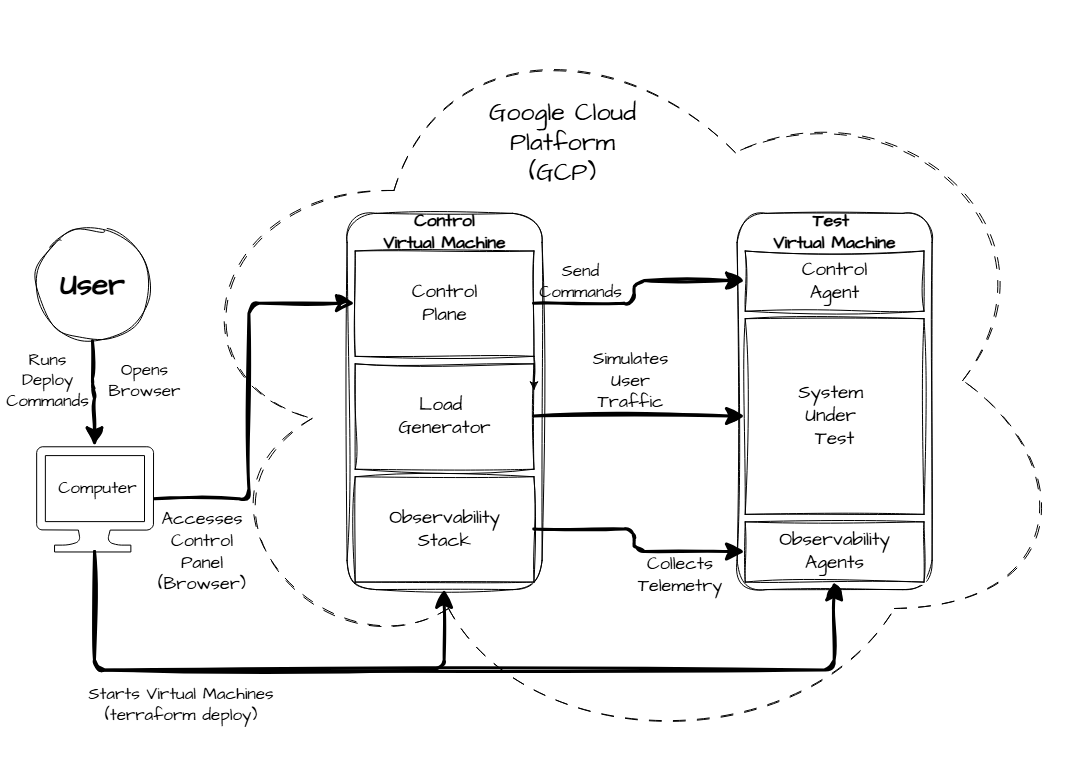

The diagram above was exported from draw.io. Its source (the exported page's mxGraphModel, read from the mxfile embedded in the PNG):
<mxGraphModel dx="1708" dy="922" grid="1" gridSize="10" guides="1" tooltips="1" connect="1" arrows="1" fold="1" page="1" pageScale="1" pageWidth="1100" pageHeight="850" math="0" shadow="0" adaptiveColors="none">
  <root>
    <mxCell id="0" />
    <mxCell id="1" parent="0" />
    <mxCell id="sDx5TotpMNBNQfAn3Gzi-2" connectable="0" parent="1" style="group" value="" vertex="1">
      <mxGeometry height="760" width="1050" x="40" y="30" as="geometry" />
    </mxCell>
    <mxCell id="E_3boccvNVyPT9G13iqF-1" parent="sDx5TotpMNBNQfAn3Gzi-2" style="ellipse;shape=cloud;whiteSpace=wrap;html=1;fillColor=none;dashed=1;dashPattern=12 12;sketch=1;curveFitting=1;jiggle=2;rounded=1;labelBackgroundColor=none;" value="" vertex="1">
      <mxGeometry height="760" width="910.0617541904629" x="139.93824580953708" as="geometry" />
    </mxCell>
    <mxCell id="E_3boccvNVyPT9G13iqF-2" parent="sDx5TotpMNBNQfAn3Gzi-2" style="rounded=1;whiteSpace=wrap;html=1;fillColor=none;sketch=1;curveFitting=1;jiggle=2;labelBackgroundColor=none;" value="" vertex="1">
      <mxGeometry height="376.23762376237624" width="195.01323304081347" x="710.6012908018758" y="212.86831683168316" as="geometry" />
    </mxCell>
    <mxCell id="E_3boccvNVyPT9G13iqF-3" parent="sDx5TotpMNBNQfAn3Gzi-2" style="rounded=1;whiteSpace=wrap;html=1;fillColor=none;sketch=1;curveFitting=1;jiggle=2;labelBackgroundColor=none;" value="" vertex="1">
      <mxGeometry height="376.23762376237624" width="195.01323304081347" x="320.5748247202489" y="212.86831683168316" as="geometry" />
    </mxCell>
    <mxCell id="E_3boccvNVyPT9G13iqF-4" edge="1" parent="sDx5TotpMNBNQfAn3Gzi-2" source="E_3boccvNVyPT9G13iqF-5" style="edgeStyle=orthogonalEdgeStyle;rounded=1;orthogonalLoop=1;jettySize=auto;html=1;exitX=1;exitY=0.5;exitDx=0;exitDy=0;flowAnimation=0;sketch=1;curveFitting=1;jiggle=2;labelBackgroundColor=none;fontColor=default;strokeWidth=3;endSize=12;" target="E_3boccvNVyPT9G13iqF-11">
      <mxGeometry relative="1" as="geometry" />
    </mxCell>
    <mxCell id="E_3boccvNVyPT9G13iqF-5" parent="sDx5TotpMNBNQfAn3Gzi-2" style="rounded=0;whiteSpace=wrap;html=1;sketch=1;curveFitting=1;jiggle=2;labelBackgroundColor=none;align=center;verticalAlign=middle;fontFamily=Architects Daughter;fontSource=https%3A%2F%2Ffonts.googleapis.com%2Fcss%3Ffamily%3DArchitects%2BDaughter;fontSize=12;" value="&lt;font style=&quot;font-size: 19px;&quot;&gt;Observability&lt;/font&gt;&lt;div&gt;&lt;font style=&quot;font-size: 19px;&quot;&gt;Stack&lt;/font&gt;&lt;/div&gt;" vertex="1">
      <mxGeometry height="105.34653465346534" width="178.76213028741236" x="328.70037609694947" y="476.2346534653465" as="geometry" />
    </mxCell>
    <mxCell id="E_3boccvNVyPT9G13iqF-6" edge="1" parent="sDx5TotpMNBNQfAn3Gzi-2" source="E_3boccvNVyPT9G13iqF-7" style="edgeStyle=orthogonalEdgeStyle;rounded=1;orthogonalLoop=1;jettySize=auto;html=1;exitX=1;exitY=0.5;exitDx=0;exitDy=0;entryX=0;entryY=0.5;entryDx=0;entryDy=0;sketch=1;curveFitting=1;jiggle=2;labelBackgroundColor=none;fontColor=default;strokeWidth=3;endSize=12;" target="E_3boccvNVyPT9G13iqF-12">
      <mxGeometry relative="1" as="geometry" />
    </mxCell>
    <mxCell id="E_3boccvNVyPT9G13iqF-7" parent="sDx5TotpMNBNQfAn3Gzi-2" style="rounded=0;whiteSpace=wrap;html=1;sketch=1;curveFitting=1;jiggle=2;labelBackgroundColor=none;align=center;verticalAlign=middle;fontFamily=Architects Daughter;fontSource=https%3A%2F%2Ffonts.googleapis.com%2Fcss%3Ffamily%3DArchitects%2BDaughter;fontSize=12;" value="&lt;font style=&quot;font-size: 19px;&quot;&gt;Load&amp;nbsp;&lt;/font&gt;&lt;div&gt;&lt;font style=&quot;font-size: 19px;&quot;&gt;Generator&lt;/font&gt;&lt;/div&gt;" vertex="1">
      <mxGeometry height="105.34653465346534" width="178.76213028741236" x="328.70037609694947" y="363.36336633663365" as="geometry" />
    </mxCell>
    <mxCell id="E_3boccvNVyPT9G13iqF-8" edge="1" parent="sDx5TotpMNBNQfAn3Gzi-2" source="E_3boccvNVyPT9G13iqF-9" style="edgeStyle=orthogonalEdgeStyle;rounded=1;orthogonalLoop=1;jettySize=auto;html=1;exitX=1;exitY=0.5;exitDx=0;exitDy=0;sketch=1;curveFitting=1;jiggle=2;labelBackgroundColor=none;fontColor=default;strokeWidth=3;endSize=12;" target="E_3boccvNVyPT9G13iqF-10">
      <mxGeometry relative="1" as="geometry" />
    </mxCell>
    <mxCell id="sDx5TotpMNBNQfAn3Gzi-3" edge="1" parent="sDx5TotpMNBNQfAn3Gzi-2" source="E_3boccvNVyPT9G13iqF-9" style="edgeStyle=orthogonalEdgeStyle;rounded=0;sketch=1;hachureGap=4;jiggle=2;curveFitting=1;orthogonalLoop=1;jettySize=auto;html=1;exitX=1;exitY=1;exitDx=0;exitDy=0;entryX=1;entryY=0.25;entryDx=0;entryDy=0;fontFamily=Architects Daughter;fontSource=https%3A%2F%2Ffonts.googleapis.com%2Fcss%3Ffamily%3DArchitects%2BDaughter;" target="E_3boccvNVyPT9G13iqF-7">
      <mxGeometry relative="1" as="geometry" />
    </mxCell>
    <mxCell id="E_3boccvNVyPT9G13iqF-9" parent="sDx5TotpMNBNQfAn3Gzi-2" style="rounded=0;whiteSpace=wrap;html=1;sketch=1;curveFitting=1;jiggle=2;labelBackgroundColor=none;align=center;verticalAlign=middle;fontFamily=Architects Daughter;fontSource=https%3A%2F%2Ffonts.googleapis.com%2Fcss%3Ffamily%3DArchitects%2BDaughter;fontSize=12;" value="&lt;font style=&quot;font-size: 19px;&quot;&gt;Control&lt;/font&gt;&lt;div&gt;&lt;font style=&quot;font-size: 19px;&quot;&gt;Plane&lt;/font&gt;&lt;/div&gt;" vertex="1">
      <mxGeometry height="105.34653465346534" width="178.76213028741236" x="328.70037609694947" y="250.49207920792077" as="geometry" />
    </mxCell>
    <mxCell id="E_3boccvNVyPT9G13iqF-10" parent="sDx5TotpMNBNQfAn3Gzi-2" style="rounded=0;whiteSpace=wrap;html=1;sketch=1;curveFitting=1;jiggle=2;labelBackgroundColor=none;align=center;verticalAlign=middle;fontFamily=Architects Daughter;fontSource=https%3A%2F%2Ffonts.googleapis.com%2Fcss%3Ffamily%3DArchitects%2BDaughter;fontSize=12;" value="&lt;font style=&quot;font-size: 19px;&quot;&gt;Control&lt;/font&gt;&lt;div&gt;&lt;font style=&quot;font-size: 19px;&quot;&gt;Agent&lt;/font&gt;&lt;/div&gt;" vertex="1">
      <mxGeometry height="60.198019801980195" width="178.76213028741236" x="718.7268421785764" y="250.49207920792077" as="geometry" />
    </mxCell>
    <mxCell id="E_3boccvNVyPT9G13iqF-11" parent="sDx5TotpMNBNQfAn3Gzi-2" style="rounded=0;whiteSpace=wrap;html=1;sketch=1;curveFitting=1;jiggle=2;labelBackgroundColor=none;align=center;verticalAlign=middle;fontFamily=Architects Daughter;fontSource=https%3A%2F%2Ffonts.googleapis.com%2Fcss%3Ffamily%3DArchitects%2BDaughter;fontSize=12;" value="&lt;font style=&quot;font-size: 19px;&quot;&gt;Observability&lt;/font&gt;&lt;div&gt;&lt;font style=&quot;font-size: 19px;&quot;&gt;Agents&lt;/font&gt;&lt;/div&gt;" vertex="1">
      <mxGeometry height="60.198019801980195" width="178.76213028741236" x="718.7268421785764" y="521.3831683168318" as="geometry" />
    </mxCell>
    <mxCell id="E_3boccvNVyPT9G13iqF-12" parent="sDx5TotpMNBNQfAn3Gzi-2" style="rounded=0;whiteSpace=wrap;html=1;sketch=1;curveFitting=1;jiggle=2;labelBackgroundColor=none;align=center;verticalAlign=middle;fontFamily=Architects Daughter;fontSource=https%3A%2F%2Ffonts.googleapis.com%2Fcss%3Ffamily%3DArchitects%2BDaughter;fontSize=12;" value="&lt;font style=&quot;font-size: 19px;&quot;&gt;System&amp;nbsp;&lt;/font&gt;&lt;div&gt;&lt;font style=&quot;font-size: 19px;&quot;&gt;Under&amp;nbsp;&lt;/font&gt;&lt;/div&gt;&lt;div&gt;&lt;font style=&quot;font-size: 19px;&quot;&gt;Test&lt;br&gt;&lt;/font&gt;&lt;/div&gt;" vertex="1">
      <mxGeometry height="195.64356435643563" width="178.76213028741236" x="718.7268421785764" y="318.21485148514853" as="geometry" />
    </mxCell>
    <mxCell id="E_3boccvNVyPT9G13iqF-13" parent="sDx5TotpMNBNQfAn3Gzi-2" style="text;html=1;whiteSpace=wrap;strokeColor=none;fillColor=none;align=center;verticalAlign=middle;rounded=1;sketch=1;curveFitting=1;jiggle=2;labelBackgroundColor=none;fontFamily=Architects Daughter;fontSource=https%3A%2F%2Ffonts.googleapis.com%2Fcss%3Ffamily%3DArchitects%2BDaughter;fontSize=17;" value="&lt;font&gt;Send Commands&lt;/font&gt;" vertex="1">
      <mxGeometry height="22.574257425742573" width="48.75330826020337" x="529.9991605144635" y="269.3039603960396" as="geometry" />
    </mxCell>
    <mxCell id="E_3boccvNVyPT9G13iqF-14" parent="sDx5TotpMNBNQfAn3Gzi-2" style="text;html=1;whiteSpace=wrap;strokeColor=none;fillColor=none;align=center;verticalAlign=middle;rounded=1;sketch=1;curveFitting=1;jiggle=2;labelBackgroundColor=none;fontFamily=Architects Daughter;fontSource=https%3A%2F%2Ffonts.googleapis.com%2Fcss%3Ffamily%3DArchitects%2BDaughter;fontSize=18;" value="&lt;font&gt;Simulates&lt;br&gt;User Traffic&lt;/font&gt;" vertex="1">
      <mxGeometry height="22.574257425742573" width="93.44384083205645" x="558.2472024887403" y="368.71287128712873" as="geometry" />
    </mxCell>
    <mxCell id="E_3boccvNVyPT9G13iqF-15" parent="sDx5TotpMNBNQfAn3Gzi-2" style="text;html=1;whiteSpace=wrap;strokeColor=none;fillColor=none;align=center;verticalAlign=middle;rounded=1;sketch=1;curveFitting=1;jiggle=2;labelBackgroundColor=none;fontFamily=Architects Daughter;fontSource=https%3A%2F%2Ffonts.googleapis.com%2Fcss%3Ffamily%3DArchitects%2BDaughter;fontSize=18;" value="&lt;font&gt;Collects&lt;/font&gt;&lt;div&gt;Telemetry&lt;/div&gt;" vertex="1">
      <mxGeometry height="30.099009900990097" width="97.50661652040674" x="604.9691229047686" y="559.0069306930693" as="geometry" />
    </mxCell>
    <mxCell id="E_3boccvNVyPT9G13iqF-16" edge="1" parent="sDx5TotpMNBNQfAn3Gzi-2" source="E_3boccvNVyPT9G13iqF-21" style="edgeStyle=orthogonalEdgeStyle;rounded=1;orthogonalLoop=1;jettySize=auto;html=1;exitX=1;exitY=0.5;exitDx=0;exitDy=0;sketch=1;curveFitting=1;jiggle=2;labelBackgroundColor=none;fontColor=default;strokeWidth=3;endSize=12;entryX=0;entryY=0.5;entryDx=0;entryDy=0;shadow=0;exitPerimeter=0;" target="E_3boccvNVyPT9G13iqF-9">
      <mxGeometry relative="1" as="geometry">
        <mxPoint x="-28.823884477875282" y="438.6108910891089" as="sourcePoint" />
        <mxPoint x="288.072619213447" y="303.16534653465345" as="targetPoint" />
      </mxGeometry>
    </mxCell>
    <mxCell id="E_3boccvNVyPT9G13iqF-17" parent="sDx5TotpMNBNQfAn3Gzi-2" style="ellipse;whiteSpace=wrap;html=1;aspect=fixed;sketch=1;curveFitting=1;jiggle=2;rounded=0;labelBackgroundColor=none;fillColor=none;align=center;verticalAlign=middle;fontFamily=Architects Daughter;fontSource=https%3A%2F%2Ffonts.googleapis.com%2Fcss%3Ffamily%3DArchitects%2BDaughter;fontSize=12;" value="&lt;h1&gt;&lt;font style=&quot;font-size: 30px;&quot;&gt;User&lt;/font&gt;&lt;/h1&gt;" vertex="1">
      <mxGeometry height="112.87128712871286" width="112.87128712871286" x="10" y="227.9178217821782" as="geometry" />
    </mxCell>
    <mxCell id="E_3boccvNVyPT9G13iqF-18" parent="sDx5TotpMNBNQfAn3Gzi-2" style="text;html=1;whiteSpace=wrap;strokeColor=none;fillColor=none;align=center;verticalAlign=middle;rounded=1;sketch=1;curveFitting=1;jiggle=2;labelBackgroundColor=none;fontFamily=Architects Daughter;fontSource=https%3A%2F%2Ffonts.googleapis.com%2Fcss%3Ffamily%3DArchitects%2BDaughter;fontSize=15;" value="&lt;h3&gt;Test&amp;nbsp;&lt;br&gt;Virtual Machine&lt;/h3&gt;" vertex="1">
      <mxGeometry height="22.57" width="134.99" x="740.61" y="220.39999999999998" as="geometry" />
    </mxCell>
    <mxCell id="E_3boccvNVyPT9G13iqF-19" parent="sDx5TotpMNBNQfAn3Gzi-2" style="text;html=1;whiteSpace=wrap;strokeColor=none;fillColor=none;align=center;verticalAlign=middle;rounded=1;sketch=1;curveFitting=1;jiggle=2;labelBackgroundColor=none;fontFamily=Architects Daughter;fontSource=https%3A%2F%2Ffonts.googleapis.com%2Fcss%3Ffamily%3DArchitects%2BDaughter;fontSize=15;" value="&lt;h3&gt;Control&lt;br&gt;Virtual Machine&lt;/h3&gt;" vertex="1">
      <mxGeometry height="22.57" width="134.96" x="350.6" y="220.39999999999998" as="geometry" />
    </mxCell>
    <mxCell id="E_3boccvNVyPT9G13iqF-20" parent="sDx5TotpMNBNQfAn3Gzi-2" style="text;html=1;whiteSpace=wrap;strokeColor=none;fillColor=none;align=center;verticalAlign=middle;rounded=0;fontFamily=Architects Daughter;fontSource=https%3A%2F%2Ffonts.googleapis.com%2Fcss%3Ffamily%3DArchitects%2BDaughter;labelBackgroundColor=none;" value="&lt;font style=&quot;font-size: 25px;&quot;&gt;Google Cloud Platform (GCP)&lt;/font&gt;&lt;div&gt;&lt;br&gt;&lt;/div&gt;" vertex="1">
      <mxGeometry height="90.29702970297029" width="162.51102753401122" x="455.0003008775596" y="104.9970297029703" as="geometry" />
    </mxCell>
    <mxCell id="E_3boccvNVyPT9G13iqF-21" parent="sDx5TotpMNBNQfAn3Gzi-2" style="sketch=0;aspect=fixed;pointerEvents=1;shadow=0;dashed=0;html=1;labelPosition=center;verticalLabelPosition=bottom;verticalAlign=top;align=center;shape=mxgraph.azure.computer;rounded=0;fontFamily=Architects Daughter;fontSource=https%3A%2F%2Ffonts.googleapis.com%2Fcss%3Ffamily%3DArchitects%2BDaughter;fontSize=12;labelBackgroundColor=none;" value="" vertex="1">
      <mxGeometry height="105.34653465346534" width="117.0550495049505" x="10" y="446.1356435643564" as="geometry" />
    </mxCell>
    <mxCell id="E_3boccvNVyPT9G13iqF-22" edge="1" parent="sDx5TotpMNBNQfAn3Gzi-2" source="E_3boccvNVyPT9G13iqF-17" style="edgeStyle=orthogonalEdgeStyle;rounded=1;orthogonalLoop=1;jettySize=auto;html=1;exitX=0.5;exitY=1;exitDx=0;exitDy=0;sketch=1;curveFitting=1;jiggle=2;labelBackgroundColor=none;fontColor=default;strokeWidth=3;endSize=12;entryX=0.5;entryY=0;entryDx=0;entryDy=0;shadow=0;entryPerimeter=0;" target="E_3boccvNVyPT9G13iqF-21">
      <mxGeometry relative="1" as="geometry">
        <mxPoint x="223.06820819984216" y="626.7297029702971" as="sourcePoint" />
        <mxPoint x="415.64377582764547" y="431.08613861386135" as="targetPoint" />
      </mxGeometry>
    </mxCell>
    <mxCell id="E_3boccvNVyPT9G13iqF-23" parent="sDx5TotpMNBNQfAn3Gzi-2" style="text;html=1;whiteSpace=wrap;strokeColor=none;fillColor=none;align=center;verticalAlign=middle;rounded=1;sketch=1;curveFitting=1;jiggle=2;labelBackgroundColor=none;fontFamily=Architects Daughter;fontSource=https%3A%2F%2Ffonts.googleapis.com%2Fcss%3Ffamily%3DArchitects%2BDaughter;fontSize=17;" value="&lt;div&gt;&lt;span style=&quot;background-color: transparent; color: light-dark(rgb(0, 0, 0), rgb(255, 255, 255));&quot;&gt;Opens&lt;/span&gt;&lt;/div&gt;&lt;div&gt;&lt;font&gt;Browser&lt;br&gt;&lt;/font&gt;&lt;/div&gt;" vertex="1">
      <mxGeometry height="70.98" width="96.87" x="70" y="345" as="geometry" />
    </mxCell>
    <mxCell id="E_3boccvNVyPT9G13iqF-24" parent="sDx5TotpMNBNQfAn3Gzi-2" style="text;html=1;whiteSpace=wrap;strokeColor=none;fillColor=none;align=center;verticalAlign=middle;rounded=1;sketch=1;curveFitting=1;jiggle=2;labelBackgroundColor=none;fontFamily=Architects Daughter;fontSource=https%3A%2F%2Ffonts.googleapis.com%2Fcss%3Ffamily%3DArchitects%2BDaughter;fontSize=18;" value="Accesses&lt;div&gt;Control Panel&lt;/div&gt;&lt;div&gt;(Browser)&lt;/div&gt;" vertex="1">
      <mxGeometry height="83.37" width="98.12" x="127.05999999999999" y="509.8" as="geometry" />
    </mxCell>
    <mxCell id="E_3boccvNVyPT9G13iqF-25" parent="sDx5TotpMNBNQfAn3Gzi-2" style="text;html=1;whiteSpace=wrap;strokeColor=none;fillColor=none;align=center;verticalAlign=middle;rounded=1;sketch=1;curveFitting=1;jiggle=2;labelBackgroundColor=none;fontFamily=Architects Daughter;fontSource=https%3A%2F%2Ffonts.googleapis.com%2Fcss%3Ffamily%3DArchitects%2BDaughter;fontSize=17;" value="Computer" vertex="1">
      <mxGeometry height="22.574257425742573" width="48.75330826020337" x="46.56498119515253" y="476.2346534653465" as="geometry" />
    </mxCell>
    <mxCell id="sDx5TotpMNBNQfAn3Gzi-8" edge="1" parent="sDx5TotpMNBNQfAn3Gzi-2" source="E_3boccvNVyPT9G13iqF-21" style="edgeStyle=orthogonalEdgeStyle;rounded=1;orthogonalLoop=1;jettySize=auto;html=1;exitX=0.5;exitY=1;exitDx=0;exitDy=0;sketch=1;curveFitting=1;jiggle=2;labelBackgroundColor=none;fontColor=default;strokeWidth=3;endSize=12;entryX=0.5;entryY=1;entryDx=0;entryDy=0;shadow=0;exitPerimeter=0;" target="E_3boccvNVyPT9G13iqF-11">
      <mxGeometry relative="1" as="geometry">
        <Array as="points">
          <mxPoint x="68" y="670" />
          <mxPoint x="808" y="670" />
        </Array>
        <mxPoint x="280" y="400" as="sourcePoint" />
        <mxPoint x="283" y="505" as="targetPoint" />
      </mxGeometry>
    </mxCell>
    <mxCell id="sDx5TotpMNBNQfAn3Gzi-9" edge="1" parent="sDx5TotpMNBNQfAn3Gzi-2" source="E_3boccvNVyPT9G13iqF-21" style="edgeStyle=orthogonalEdgeStyle;rounded=1;orthogonalLoop=1;jettySize=auto;html=1;exitX=0.5;exitY=1;exitDx=0;exitDy=0;sketch=1;curveFitting=1;jiggle=2;labelBackgroundColor=none;fontColor=default;strokeWidth=3;endSize=12;shadow=0;exitPerimeter=0;entryX=0.5;entryY=1;entryDx=0;entryDy=0;" target="E_3boccvNVyPT9G13iqF-3">
      <mxGeometry relative="1" as="geometry">
        <Array as="points">
          <mxPoint x="68" y="670" />
          <mxPoint x="418" y="670" />
        </Array>
        <mxPoint x="320" y="720" as="sourcePoint" />
        <mxPoint x="430" y="690" as="targetPoint" />
      </mxGeometry>
    </mxCell>
    <mxCell id="sDx5TotpMNBNQfAn3Gzi-6" parent="sDx5TotpMNBNQfAn3Gzi-2" style="text;html=1;whiteSpace=wrap;strokeColor=none;fillColor=none;align=center;verticalAlign=middle;rounded=1;sketch=1;curveFitting=1;jiggle=2;labelBackgroundColor=none;fontFamily=Architects Daughter;fontSource=https%3A%2F%2Ffonts.googleapis.com%2Fcss%3Ffamily%3DArchitects%2BDaughter;fontSize=17;arcSize=50;" value="Starts Virtual Machines&lt;br&gt;(terraform deploy)" vertex="1">
      <mxGeometry height="32.57" width="190" x="60" y="687.43" as="geometry" />
    </mxCell>
    <mxCell id="sDx5TotpMNBNQfAn3Gzi-12" parent="sDx5TotpMNBNQfAn3Gzi-2" style="text;html=1;whiteSpace=wrap;strokeColor=none;fillColor=none;align=center;verticalAlign=middle;rounded=1;sketch=1;curveFitting=1;jiggle=2;labelBackgroundColor=none;fontFamily=Architects Daughter;fontSource=https%3A%2F%2Ffonts.googleapis.com%2Fcss%3Ffamily%3DArchitects%2BDaughter;fontSize=17;" value="&lt;div&gt;&lt;span style=&quot;background-color: transparent; color: light-dark(rgb(0, 0, 0), rgb(255, 255, 255));&quot;&gt;Runs Deploy Commands&lt;/span&gt;&lt;/div&gt;" vertex="1">
      <mxGeometry height="70.98" width="96.87" x="-26.870000000000005" y="345" as="geometry" />
    </mxCell>
  </root>
</mxGraphModel>